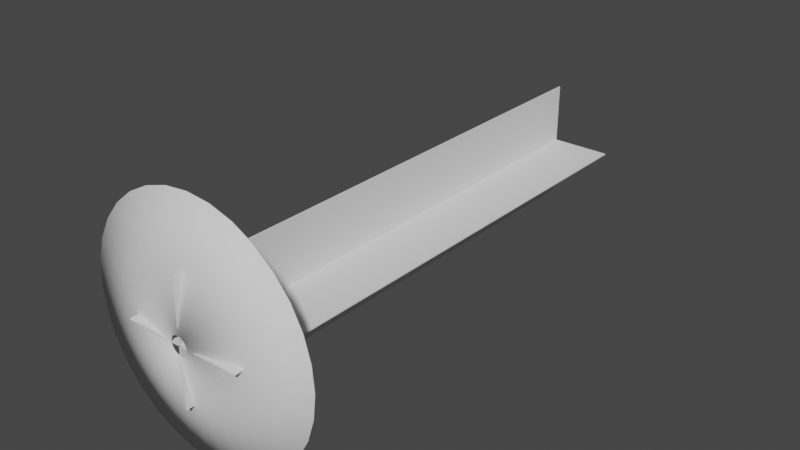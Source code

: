 # Source: Muzzle_final_.blend  (saved by Blender 3.6.11; exported with 4.5.12 LTS)
import bpy
from mathutils import Matrix  # noqa: F401  (used for matrix-valued properties, if any)

bpy.ops.wm.read_factory_settings(use_empty=True)
scene = bpy.context.scene
scene.name = 'Scene'

# ---- collections
col_collection = bpy.data.collections.new('Collection'); scene.collection.children.link(col_collection)

# ---- world
world_world = bpy.data.worlds.new('World'); scene.world = world_world
world_world.use_nodes = True; world_world.node_tree.nodes.clear()
_N = world_world.node_tree.nodes; _L = world_world.node_tree.links
n0 = _N.new('ShaderNodeOutputWorld'); n0.name = 'World Output'; n0.location = (300, 300)
n1 = _N.new('ShaderNodeBackground'); n1.name = 'Background'; n1.location = (10, 300)
n1.inputs[0].default_value = (0.05088, 0.05088, 0.05088, 1.0)
_L.new(n1.outputs[0], n0.inputs[0])
n0.is_active_output = True
world_world.color = (0.05088, 0.05088, 0.05088)
world_world.use_sun_shadow = False
world_world.sun_shadow_jitter_overblur = 0.0

# ---- meshes
me_circle = bpy.data.meshes.new('Circle')
me_circle.from_pydata([(-0.00734, 1.005, 0.1783), (-0.2024, 0.9857, 0.1783), (-0.39, 0.9288, 0.1783), (-0.5629, 0.8364, 0.1783), (-0.7144, 0.712, 0.1783), (-0.8388, 0.5605, 0.1783), (-0.9312, 0.3876, 0.1783), (-0.9881, 0.2, 0.1783), (-1.007, 0.004904, 0.1783), (-0.9881, -0.1902, 0.1783), (-0.9312, -0.3778, 0.1783), (-0.8388, -0.5507, 0.1783), (-0.7144, -0.7022, 0.1783), (-0.5629, -0.8266, 0.1783), (-0.39, -0.919, 0.1783), (-0.2024, -0.9759, 0.1783), (-0.00734, -0.9951, 0.1783), (0.1878, -0.9759, 0.1783), (0.3753, -0.919, 0.1783), (0.5482, -0.8266, 0.1783), (0.6998, -0.7022, 0.1783), (0.8241, -0.5507, 0.1783), (0.9165, -0.3778, 0.1783), (0.9734, -0.1902, 0.1783), (0.9927, 0.004904, 0.1783), (0.9734, 0.2, 0.1783), (0.9165, 0.3876, 0.1783), (0.8241, 0.5605, 0.1783), (0.6998, 0.712, 0.1783), (0.5482, 0.8364, 0.1783), (0.3753, 0.9288, 0.1783), (0.1878, 0.9857, 0.1783), (-1.121e-08, 0.07378, 0.0), (-0.01439, 0.07236, 0.0), (-0.02823, 0.06816, 0.0), (-0.04099, 0.06134, 0.0), (-0.05217, 0.05217, 0.0), (-0.06134, 0.04099, 0.0), (-0.06816, 0.02823, 0.0), (-0.07236, 0.01439, 0.0), (-0.07378, 1.38e-08, 0.0), (-0.07236, -0.01439, 0.0), (-0.06816, -0.02823, 0.0), (-0.06134, -0.04099, 0.0), (-0.05217, -0.05217, 0.0), (-0.04099, -0.06134, 0.0), (-0.02823, -0.06816, 0.0), (-0.01439, -0.07236, 0.0), (-1.121e-08, -0.07378, 0.0), (0.01439, -0.07236, 0.0), (0.02823, -0.06816, 0.0), (0.04099, -0.06134, 0.0), (0.05217, -0.05217, 0.0), (0.06134, -0.04099, 0.0), (0.06816, -0.02823, 0.0), (0.07236, -0.01439, 0.0), (0.07378, 1.38e-08, 0.0), (0.07236, 0.01439, 0.0), (0.06816, 0.02823, 0.0), (0.06134, 0.04099, 0.0), (0.05217, 0.05217, 0.0), (0.04099, 0.06134, 0.0), (0.02823, 0.06816, 0.0), (0.01439, 0.07236, 0.0), (-0.002557, 0.5469, 0.08558), (-0.105, 0.5368, 0.08558), (0.4339, 0.3136, 0.08558), (0.3686, 0.3932, 0.08558), (-0.2035, -0.463, 0.08558), (-0.105, -0.4929, 0.08558), (-0.2035, 0.507, 0.08558), (0.2891, 0.4585, 0.08558), (-0.002557, -0.503, 0.08558), (-0.2942, 0.4585, 0.08558), (0.1983, 0.507, 0.08558), (0.09986, -0.4929, 0.08558), (-0.3738, 0.3932, 0.08558), (0.09986, 0.5368, 0.08558), (0.1983, -0.463, 0.08558), (-0.439, 0.3136, 0.08558), (0.2891, -0.4145, 0.08558), (-0.4876, 0.2229, 0.08558), (0.3686, -0.3492, 0.08558), (-0.5174, 0.1244, 0.08558), (0.4339, -0.2697, 0.08558), (-0.5275, 0.02198, 0.08558), (0.4824, -0.1789, 0.08558), (-0.5174, -0.08044, 0.08558), (0.5123, -0.08044, 0.08558), (-0.4876, -0.1789, 0.08558), (0.5224, 0.02198, 0.08558), (-0.439, -0.2697, 0.08558), (0.5123, 0.1244, 0.08558), (-0.3738, -0.3492, 0.08558), (0.4824, 0.2229, 0.08558), (-0.2942, -0.4145, 0.08558), (-0.007341, 1.007, 0.1685), (-0.2028, 0.9876, 0.1685), (-0.3908, 0.9306, 0.1685), (-0.564, 0.838, 0.1685), (-0.7158, 0.7134, 0.1685), (-0.8404, 0.5615, 0.1685), (-0.933, 0.3883, 0.1685), (-0.99, 0.2004, 0.1685), (-1.009, 0.0049, 0.1685), (-0.99, -0.1906, 0.1685), (-0.9329, -0.3785, 0.1685), (-0.8404, -0.5517, 0.1685), (-0.7158, -0.7035, 0.1685), (-0.5639, -0.8281, 0.1685), (-0.3907, -0.9207, 0.1685), (-0.2028, -0.9777, 0.1685), (-0.007341, -0.9969, 0.1685), (0.1881, -0.9777, 0.1685), (0.3761, -0.9207, 0.1685), (0.5493, -0.8281, 0.1685), (0.7011, -0.7035, 0.1685), (0.8257, -0.5517, 0.1685), (0.9183, -0.3785, 0.1685), (0.9753, -0.1906, 0.1685), (0.9946, 0.0049, 0.1685), (0.9754, 0.2004, 0.1685), (0.9184, 0.3883, 0.1685), (0.8258, 0.5616, 0.1685), (0.7012, 0.7134, 0.1685), (0.5493, 0.838, 0.1685), (0.3761, 0.9306, 0.1685), (0.1881, 0.9876, 0.1685), (6.381e-07, 0.07556, -0.00984), (-0.01474, 0.0741, -0.00984), (-0.02892, 0.06981, -0.00984), (-0.04198, 0.06283, -0.009839), (-0.05344, 0.05344, -0.009837), (-0.06285, 0.04199, -0.009835), (-0.06985, 0.02893, -0.009833), (-0.07416, 0.01475, -0.00983), (-0.07563, -6.034e-06, -0.009827), (-0.07419, -0.01476, -0.009823), (-0.0699, -0.02896, -0.00982), (-0.06292, -0.04205, -0.009817), (-0.05352, -0.05353, -0.009814), (-0.04206, -0.06295, -0.009811), (-0.02897, -0.06996, -0.009809), (-0.01477, -0.07427, -0.009808), (7.722e-07, -0.07573, -0.009807), (0.01477, -0.07428, -0.009807), (0.02898, -0.06997, -0.009808), (0.04207, -0.06296, -0.009809), (0.05353, -0.05354, -0.009811), (0.06294, -0.04206, -0.009813), (0.06992, -0.02897, -0.009816), (0.07421, -0.01477, -0.009819), (0.07565, -6.167e-06, -0.009823), (0.07418, 0.01475, -0.009826), (0.06986, 0.02893, -0.009829), (0.06286, 0.042, -0.009832), (0.05345, 0.05344, -0.009835), (0.04199, 0.06284, -0.009837), (0.02892, 0.06981, -0.009839), (0.01474, 0.07411, -0.00984), (-0.002556, 0.5488, 0.07576), (-0.1053, 0.5387, 0.07576), (0.4355, 0.3147, 0.07577), (0.37, 0.3945, 0.07577), (-0.2042, -0.4648, 0.07576), (-0.1053, -0.4948, 0.07577), (-0.2042, 0.5087, 0.07576), (0.2901, 0.46, 0.07577), (-0.002557, -0.5049, 0.07577), (-0.2953, 0.46, 0.07576), (0.1991, 0.5087, 0.07576), (0.1002, -0.4948, 0.07577), (-0.3751, 0.3945, 0.07576), (0.1002, 0.5387, 0.07576), (0.1991, -0.4648, 0.07577), (-0.4406, 0.3147, 0.07576), (0.2902, -0.4161, 0.07577), (-0.4893, 0.2236, 0.07576), (0.37, -0.3506, 0.07577), (-0.5193, 0.1248, 0.07576), (0.4355, -0.2707, 0.07577), (-0.5294, 0.02198, 0.07576), (0.4842, -0.1796, 0.07577), (-0.5193, -0.0808, 0.07576), (0.5142, -0.08081, 0.07577), (-0.4893, -0.1796, 0.07576), (0.5243, 0.02198, 0.07577), (-0.4406, -0.2707, 0.07576), (0.5142, 0.1248, 0.07577), (-0.3751, -0.3506, 0.07576), (0.4842, 0.2236, 0.07577), (-0.2953, -0.4161, 0.07576)], [], [(65, 33, 32, 64), (67, 60, 59, 66), (69, 47, 46, 68), (70, 34, 33, 65), (71, 61, 60, 67), (72, 48, 47, 69), (73, 35, 34, 70), (74, 62, 61, 71), (75, 49, 48, 72), (76, 36, 35, 73), (77, 63, 62, 74), (78, 50, 49, 75), (79, 37, 36, 76), (64, 32, 63, 77), (80, 51, 50, 78), (81, 38, 37, 79), (82, 52, 51, 80), (83, 39, 38, 81), (84, 53, 52, 82), (85, 40, 39, 83), (86, 54, 53, 84), (87, 41, 40, 85), (88, 55, 54, 86), (89, 42, 41, 87), (90, 56, 55, 88), (91, 43, 42, 89), (92, 57, 56, 90), (93, 44, 43, 91), (94, 58, 57, 92), (95, 45, 44, 93), (66, 59, 58, 94), (68, 46, 45, 95), (14, 68, 95, 13), (27, 66, 94, 26), (13, 95, 93, 12), (26, 94, 92, 25), (12, 93, 91, 11), (25, 92, 90, 24), (11, 91, 89, 10), (24, 90, 88, 23), (10, 89, 87, 9), (23, 88, 86, 22), (9, 87, 85, 8), (22, 86, 84, 21), (8, 85, 83, 7), (21, 84, 82, 20), (7, 83, 81, 6), (20, 82, 80, 19), (6, 81, 79, 5), (19, 80, 78, 18), (0, 64, 77, 31), (5, 79, 76, 4), (18, 78, 75, 17), (31, 77, 74, 30), (4, 76, 73, 3), (17, 75, 72, 16), (30, 74, 71, 29), (3, 73, 70, 2), (16, 72, 69, 15), (29, 71, 67, 28), (2, 70, 65, 1), (15, 69, 68, 14), (28, 67, 66, 27), (1, 65, 64, 0), (161, 160, 128, 129), (163, 162, 155, 156), (165, 164, 142, 143), (166, 161, 129, 130), (167, 163, 156, 157), (168, 165, 143, 144), (169, 166, 130, 131), (170, 167, 157, 158), (171, 168, 144, 145), (172, 169, 131, 132), (173, 170, 158, 159), (174, 171, 145, 146), (175, 172, 132, 133), (160, 173, 159, 128), (176, 174, 146, 147), (177, 175, 133, 134), (178, 176, 147, 148), (179, 177, 134, 135), (180, 178, 148, 149), (181, 179, 135, 136), (182, 180, 149, 150), (183, 181, 136, 137), (184, 182, 150, 151), (185, 183, 137, 138), (186, 184, 151, 152), (187, 185, 138, 139), (188, 186, 152, 153), (189, 187, 139, 140), (190, 188, 153, 154), (191, 189, 140, 141), (162, 190, 154, 155), (164, 191, 141, 142), (110, 109, 191, 164), (123, 122, 190, 162), (109, 108, 189, 191), (122, 121, 188, 190), (108, 107, 187, 189), (121, 120, 186, 188), (107, 106, 185, 187), (120, 119, 184, 186), (106, 105, 183, 185), (119, 118, 182, 184), (105, 104, 181, 183), (118, 117, 180, 182), (104, 103, 179, 181), (117, 116, 178, 180), (103, 102, 177, 179), (116, 115, 176, 178), (102, 101, 175, 177), (115, 114, 174, 176), (96, 127, 173, 160), (101, 100, 172, 175), (114, 113, 171, 174), (127, 126, 170, 173), (100, 99, 169, 172), (113, 112, 168, 171), (126, 125, 167, 170), (99, 98, 166, 169), (112, 111, 165, 168), (125, 124, 163, 167), (98, 97, 161, 166), (111, 110, 164, 165), (124, 123, 162, 163), (97, 96, 160, 161), (1, 0, 96, 97), (2, 1, 97, 98), (3, 2, 98, 99), (4, 3, 99, 100), (5, 4, 100, 101), (6, 5, 101, 102), (7, 6, 102, 103), (8, 7, 103, 104), (9, 8, 104, 105), (10, 9, 105, 106), (11, 10, 106, 107), (12, 11, 107, 108), (13, 12, 108, 109), (14, 13, 109, 110), (15, 14, 110, 111), (16, 15, 111, 112), (17, 16, 112, 113), (18, 17, 113, 114), (19, 18, 114, 115), (20, 19, 115, 116), (21, 20, 116, 117), (22, 21, 117, 118), (23, 22, 118, 119), (24, 23, 119, 120), (25, 24, 120, 121), (26, 25, 121, 122), (27, 26, 122, 123), (28, 27, 123, 124), (29, 28, 124, 125), (30, 29, 125, 126), (31, 30, 126, 127), (0, 31, 127, 96), (32, 33, 129, 128), (33, 34, 130, 129), (34, 35, 131, 130), (35, 36, 132, 131), (36, 37, 133, 132), (37, 38, 134, 133), (38, 39, 135, 134), (39, 40, 136, 135), (40, 41, 137, 136), (41, 42, 138, 137), (42, 43, 139, 138), (43, 44, 140, 139), (44, 45, 141, 140), (45, 46, 142, 141), (46, 47, 143, 142), (47, 48, 144, 143), (48, 49, 145, 144), (49, 50, 146, 145), (50, 51, 147, 146), (51, 52, 148, 147), (52, 53, 149, 148), (53, 54, 150, 149), (54, 55, 151, 150), (55, 56, 152, 151), (56, 57, 153, 152), (57, 58, 154, 153), (58, 59, 155, 154), (59, 60, 156, 155), (60, 61, 157, 156), (61, 62, 158, 157), (62, 63, 159, 158), (63, 32, 128, 159)])
me_circle.polygons.foreach_set('use_smooth', [True] * 192)
_uv = me_circle.uv_layers.new(name='UVMap')
_uv.uv.foreach_set('vector', [0.4043, 0.4883, 0.4018, 0.004337, 0.4327, 0.004177, 0.4352, 0.4882, 0.5588, 0.4875, 0.5563, 0.003538, 0.5872, 0.003379, 0.5897, 0.4874, 0.9606, 0.4855, 0.9581, 0.001462, 0.989, 0.001302, 0.9915, 0.4853, 0.3734, 0.4885, 0.3709, 0.004497, 0.4018, 0.004337, 0.4043, 0.4883, 0.5279, 0.4877, 0.5254, 0.003698, 0.5563, 0.003538, 0.5588, 0.4875, 0.9297, 0.4856, 0.9272, 0.001622, 0.9581, 0.001462, 0.9606, 0.4855, 0.3425, 0.4887, 0.34, 0.004657, 0.3709, 0.004497, 0.3734, 0.4885, 0.497, 0.4879, 0.4945, 0.003858, 0.5254, 0.003698, 0.5279, 0.4877, 0.8988, 0.4858, 0.8963, 0.001781, 0.9272, 0.001622, 0.9297, 0.4856, 0.3116, 0.4888, 0.3091, 0.004816, 0.34, 0.004657, 0.3425, 0.4887, 0.4661, 0.488, 0.4636, 0.004018, 0.4945, 0.003858, 0.497, 0.4879, 0.8679, 0.4859, 0.8654, 0.001941, 0.8963, 0.001781, 0.8988, 0.4858, 0.2807, 0.489, 0.2782, 0.004976, 0.3091, 0.004816, 0.3116, 0.4888, 0.4352, 0.4882, 0.4327, 0.004177, 0.4636, 0.004018, 0.4661, 0.488, 0.837, 0.4861, 0.8345, 0.002101, 0.8654, 0.001941, 0.8679, 0.4859, 0.2498, 0.4891, 0.2472, 0.005136, 0.2782, 0.004976, 0.2807, 0.489, 0.8061, 0.4863, 0.8035, 0.002261, 0.8345, 0.002101, 0.837, 0.4861, 0.2189, 0.4893, 0.2163, 0.005295, 0.2472, 0.005136, 0.2498, 0.4891, 0.7752, 0.4864, 0.7726, 0.00242, 0.8035, 0.002261, 0.8061, 0.4863, 0.188, 0.4895, 0.1854, 0.005455, 0.2163, 0.005295, 0.2189, 0.4893, 0.7443, 0.4866, 0.7417, 0.00258, 0.7726, 0.00242, 0.7752, 0.4864, 0.1571, 0.4896, 0.1545, 0.005615, 0.1854, 0.005455, 0.188, 0.4895, 0.7134, 0.4867, 0.7108, 0.00274, 0.7417, 0.00258, 0.7443, 0.4866, 0.1262, 0.4898, 0.1236, 0.005775, 0.1545, 0.005615, 0.1571, 0.4896, 0.6825, 0.4869, 0.6799, 0.002899, 0.7108, 0.00274, 0.7134, 0.4867, 0.09525, 0.4899, 0.09272, 0.005934, 0.1236, 0.005775, 0.1262, 0.4898, 0.6516, 0.4871, 0.649, 0.003059, 0.6799, 0.002899, 0.6825, 0.4869, 0.06435, 0.4901, 0.06181, 0.006094, 0.09272, 0.005934, 0.09525, 0.4899, 0.6207, 0.4872, 0.6181, 0.003219, 0.649, 0.003059, 0.6516, 0.4871, 0.03344, 0.4903, 0.03091, 0.006254, 0.06181, 0.006094, 0.06435, 0.4901, 0.5897, 0.4874, 0.5872, 0.003379, 0.6181, 0.003219, 0.6207, 0.4872, 0.002535, 0.4904, -5.96e-08, 0.006414, 0.03091, 0.006254, 0.03344, 0.4903, 0.005204, 1.0, 0.002535, 0.4904, 0.03344, 0.4903, 0.03611, 0.9998, 0.5924, 0.997, 0.5897, 0.4874, 0.6207, 0.4872, 0.6233, 0.9968, 0.03611, 0.9998, 0.03344, 0.4903, 0.06435, 0.4901, 0.06702, 0.9997, 0.6233, 0.9968, 0.6207, 0.4872, 0.6516, 0.4871, 0.6542, 0.9966, 0.06702, 0.9997, 0.06435, 0.4901, 0.09525, 0.4899, 0.09792, 0.9995, 0.6542, 0.9966, 0.6516, 0.4871, 0.6825, 0.4869, 0.6851, 0.9965, 0.09792, 0.9995, 0.09525, 0.4899, 0.1262, 0.4898, 0.1288, 0.9994, 0.6851, 0.9965, 0.6825, 0.4869, 0.7134, 0.4867, 0.716, 0.9963, 0.1288, 0.9994, 0.1262, 0.4898, 0.1571, 0.4896, 0.1597, 0.9992, 0.716, 0.9963, 0.7134, 0.4867, 0.7443, 0.4866, 0.7469, 0.9962, 0.1597, 0.9992, 0.1571, 0.4896, 0.188, 0.4895, 0.1906, 0.999, 0.7469, 0.9962, 0.7443, 0.4866, 0.7752, 0.4864, 0.7778, 0.996, 0.1906, 0.999, 0.188, 0.4895, 0.2189, 0.4893, 0.2215, 0.9989, 0.7778, 0.996, 0.7752, 0.4864, 0.8061, 0.4863, 0.8088, 0.9958, 0.2215, 0.9989, 0.2189, 0.4893, 0.2498, 0.4891, 0.2524, 0.9987, 0.8088, 0.9958, 0.8061, 0.4863, 0.837, 0.4861, 0.8397, 0.9957, 0.2524, 0.9987, 0.2498, 0.4891, 0.2807, 0.489, 0.2834, 0.9986, 0.8397, 0.9957, 0.837, 0.4861, 0.8679, 0.4859, 0.8706, 0.9955, 0.4379, 0.9978, 0.4352, 0.4882, 0.4661, 0.488, 0.4688, 0.9976, 0.2834, 0.9986, 0.2807, 0.489, 0.3116, 0.4888, 0.3143, 0.9984, 0.8706, 0.9955, 0.8679, 0.4859, 0.8988, 0.4858, 0.9015, 0.9954, 0.4688, 0.9976, 0.4661, 0.488, 0.497, 0.4879, 0.4997, 0.9974, 0.3143, 0.9984, 0.3116, 0.4888, 0.3425, 0.4887, 0.3452, 0.9982, 0.9015, 0.9954, 0.8988, 0.4858, 0.9297, 0.4856, 0.9324, 0.9952, 0.4997, 0.9974, 0.497, 0.4879, 0.5279, 0.4877, 0.5306, 0.9973, 0.3452, 0.9982, 0.3425, 0.4887, 0.3734, 0.4885, 0.3761, 0.9981, 0.9324, 0.9952, 0.9297, 0.4856, 0.9606, 0.4855, 0.9633, 0.995, 0.5306, 0.9973, 0.5279, 0.4877, 0.5588, 0.4875, 0.5615, 0.9971, 0.3761, 0.9981, 0.3734, 0.4885, 0.4043, 0.4883, 0.407, 0.9979, 0.9633, 0.995, 0.9606, 0.4855, 0.9915, 0.4853, 0.9942, 0.9949, 0.5615, 0.9971, 0.5588, 0.4875, 0.5897, 0.4874, 0.5924, 0.997, 0.407, 0.9979, 0.4043, 0.4883, 0.4352, 0.4882, 0.4379, 0.9978, 0.4043, 0.4883, 0.4352, 0.4882, 0.4327, 0.004177, 0.4018, 0.004337, 0.5588, 0.4875, 0.5897, 0.4874, 0.5872, 0.003379, 0.5563, 0.003538, 0.9606, 0.4855, 0.9915, 0.4853, 0.989, 0.001302, 0.9581, 0.001462, 0.3734, 0.4885, 0.4043, 0.4883, 0.4018, 0.004337, 0.3709, 0.004497, 0.5279, 0.4877, 0.5588, 0.4875, 0.5563, 0.003538, 0.5254, 0.003698, 0.9297, 0.4856, 0.9606, 0.4855, 0.9581, 0.001462, 0.9272, 0.001622, 0.3425, 0.4887, 0.3734, 0.4885, 0.3709, 0.004497, 0.34, 0.004657, 0.497, 0.4879, 0.5279, 0.4877, 0.5254, 0.003698, 0.4945, 0.003858, 0.8988, 0.4858, 0.9297, 0.4856, 0.9272, 0.001622, 0.8963, 0.001781, 0.3116, 0.4888, 0.3425, 0.4887, 0.34, 0.004657, 0.3091, 0.004816, 0.4661, 0.488, 0.497, 0.4879, 0.4945, 0.003858, 0.4636, 0.004018, 0.8679, 0.4859, 0.8988, 0.4858, 0.8963, 0.001781, 0.8654, 0.001941, 0.2807, 0.489, 0.3116, 0.4888, 0.3091, 0.004816, 0.2782, 0.004976, 0.4352, 0.4882, 0.4661, 0.488, 0.4636, 0.004018, 0.4327, 0.004177, 0.837, 0.4861, 0.8679, 0.4859, 0.8654, 0.001941, 0.8345, 0.002101, 0.2498, 0.4891, 0.2807, 0.489, 0.2782, 0.004976, 0.2472, 0.005136, 0.8061, 0.4863, 0.837, 0.4861, 0.8345, 0.002101, 0.8035, 0.002261, 0.2189, 0.4893, 0.2498, 0.4891, 0.2472, 0.005136, 0.2163, 0.005295, 0.7752, 0.4864, 0.8061, 0.4863, 0.8035, 0.002261, 0.7726, 0.00242, 0.188, 0.4895, 0.2189, 0.4893, 0.2163, 0.005295, 0.1854, 0.005455, 0.7443, 0.4866, 0.7752, 0.4864, 0.7726, 0.00242, 0.7417, 0.00258, 0.1571, 0.4896, 0.188, 0.4895, 0.1854, 0.005455, 0.1545, 0.005615, 0.7134, 0.4867, 0.7443, 0.4866, 0.7417, 0.00258, 0.7108, 0.00274, 0.1262, 0.4898, 0.1571, 0.4896, 0.1545, 0.005615, 0.1236, 0.005775, 0.6825, 0.4869, 0.7134, 0.4867, 0.7108, 0.00274, 0.6799, 0.002899, 0.09525, 0.4899, 0.1262, 0.4898, 0.1236, 0.005775, 0.09272, 0.005934, 0.6516, 0.4871, 0.6825, 0.4869, 0.6799, 0.002899, 0.649, 0.003059, 0.06435, 0.4901, 0.09525, 0.4899, 0.09272, 0.005934, 0.06181, 0.006094, 0.6207, 0.4872, 0.6516, 0.4871, 0.649, 0.003059, 0.6181, 0.003219, 0.03344, 0.4903, 0.06435, 0.4901, 0.06181, 0.006094, 0.03091, 0.006254, 0.5897, 0.4874, 0.6207, 0.4872, 0.6181, 0.003219, 0.5872, 0.003379, 0.002535, 0.4904, 0.03344, 0.4903, 0.03091, 0.006254, -5.96e-08, 0.006414, 0.005204, 1.0, 0.03611, 0.9998, 0.03344, 0.4903, 0.002535, 0.4904, 0.5924, 0.997, 0.6233, 0.9968, 0.6207, 0.4872, 0.5897, 0.4874, 0.03611, 0.9998, 0.06702, 0.9997, 0.06435, 0.4901, 0.03344, 0.4903, 0.6233, 0.9968, 0.6542, 0.9966, 0.6516, 0.4871, 0.6207, 0.4872, 0.06702, 0.9997, 0.09792, 0.9995, 0.09525, 0.4899, 0.06435, 0.4901, 0.6542, 0.9966, 0.6851, 0.9965, 0.6825, 0.4869, 0.6516, 0.4871, 0.09792, 0.9995, 0.1288, 0.9994, 0.1262, 0.4898, 0.09525, 0.4899, 0.6851, 0.9965, 0.716, 0.9963, 0.7134, 0.4867, 0.6825, 0.4869, 0.1288, 0.9994, 0.1597, 0.9992, 0.1571, 0.4896, 0.1262, 0.4898, 0.716, 0.9963, 0.7469, 0.9962, 0.7443, 0.4866, 0.7134, 0.4867, 0.1597, 0.9992, 0.1906, 0.999, 0.188, 0.4895, 0.1571, 0.4896, 0.7469, 0.9962, 0.7778, 0.996, 0.7752, 0.4864, 0.7443, 0.4866, 0.1906, 0.999, 0.2215, 0.9989, 0.2189, 0.4893, 0.188, 0.4895, 0.7778, 0.996, 0.8088, 0.9958, 0.8061, 0.4863, 0.7752, 0.4864, 0.2215, 0.9989, 0.2524, 0.9987, 0.2498, 0.4891, 0.2189, 0.4893, 0.8088, 0.9958, 0.8397, 0.9957, 0.837, 0.4861, 0.8061, 0.4863, 0.2524, 0.9987, 0.2834, 0.9986, 0.2807, 0.489, 0.2498, 0.4891, 0.8397, 0.9957, 0.8706, 0.9955, 0.8679, 0.4859, 0.837, 0.4861, 0.4379, 0.9978, 0.4688, 0.9976, 0.4661, 0.488, 0.4352, 0.4882, 0.2834, 0.9986, 0.3143, 0.9984, 0.3116, 0.4888, 0.2807, 0.489, 0.8706, 0.9955, 0.9015, 0.9954, 0.8988, 0.4858, 0.8679, 0.4859, 0.4688, 0.9976, 0.4997, 0.9974, 0.497, 0.4879, 0.4661, 0.488, 0.3143, 0.9984, 0.3452, 0.9982, 0.3425, 0.4887, 0.3116, 0.4888, 0.9015, 0.9954, 0.9324, 0.9952, 0.9297, 0.4856, 0.8988, 0.4858, 0.4997, 0.9974, 0.5306, 0.9973, 0.5279, 0.4877, 0.497, 0.4879, 0.3452, 0.9982, 0.3761, 0.9981, 0.3734, 0.4885, 0.3425, 0.4887, 0.9324, 0.9952, 0.9633, 0.995, 0.9606, 0.4855, 0.9297, 0.4856, 0.5306, 0.9973, 0.5615, 0.9971, 0.5588, 0.4875, 0.5279, 0.4877, 0.3761, 0.9981, 0.407, 0.9979, 0.4043, 0.4883, 0.3734, 0.4885, 0.9633, 0.995, 0.9942, 0.9949, 0.9915, 0.4853, 0.9606, 0.4855, 0.5615, 0.9971, 0.5924, 0.997, 0.5897, 0.4874, 0.5588, 0.4875, 0.407, 0.9979, 0.4379, 0.9978, 0.4352, 0.4882, 0.4043, 0.4883, 0.407, 0.9979, 0.4379, 0.9978, 0.4379, 0.9978, 0.407, 0.9979, 0.3761, 0.9981, 0.407, 0.9979, 0.407, 0.9979, 0.3761, 0.9981, 0.3452, 0.9982, 0.3761, 0.9981, 0.3761, 0.9981, 0.3452, 0.9982, 0.3143, 0.9984, 0.3452, 0.9982, 0.3452, 0.9982, 0.3143, 0.9984, 0.2834, 0.9986, 0.3143, 0.9984, 0.3143, 0.9984, 0.2834, 0.9986, 0.2524, 0.9987, 0.2834, 0.9986, 0.2834, 0.9986, 0.2524, 0.9987, 0.2215, 0.9989, 0.2524, 0.9987, 0.2524, 0.9987, 0.2215, 0.9989, 0.1906, 0.999, 0.2215, 0.9989, 0.2215, 0.9989, 0.1906, 0.999, 0.1597, 0.9992, 0.1906, 0.999, 0.1906, 0.999, 0.1597, 0.9992, 0.1288, 0.9994, 0.1597, 0.9992, 0.1597, 0.9992, 0.1288, 0.9994, 0.09792, 0.9995, 0.1288, 0.9994, 0.1288, 0.9994, 0.09792, 0.9995, 0.06702, 0.9997, 0.09792, 0.9995, 0.09792, 0.9995, 0.06702, 0.9997, 0.03611, 0.9998, 0.06702, 0.9997, 0.06702, 0.9997, 0.03611, 0.9998, 0.005204, 1.0, 0.03611, 0.9998, 0.03611, 0.9998, 0.005204, 1.0, 0.9633, 0.995, 0.9942, 0.9949, 0.9942, 0.9949, 0.9633, 0.995, 0.9324, 0.9952, 0.9633, 0.995, 0.9633, 0.995, 0.9324, 0.9952, 0.9015, 0.9954, 0.9324, 0.9952, 0.9324, 0.9952, 0.9015, 0.9954, 0.8706, 0.9955, 0.9015, 0.9954, 0.9015, 0.9954, 0.8706, 0.9955, 0.8397, 0.9957, 0.8706, 0.9955, 0.8706, 0.9955, 0.8397, 0.9957, 0.8088, 0.9958, 0.8397, 0.9957, 0.8397, 0.9957, 0.8088, 0.9958, 0.7778, 0.996, 0.8088, 0.9958, 0.8088, 0.9958, 0.7778, 0.996, 0.7469, 0.9962, 0.7778, 0.996, 0.7778, 0.996, 0.7469, 0.9962, 0.716, 0.9963, 0.7469, 0.9962, 0.7469, 0.9962, 0.716, 0.9963, 0.6851, 0.9965, 0.716, 0.9963, 0.716, 0.9963, 0.6851, 0.9965, 0.6542, 0.9966, 0.6851, 0.9965, 0.6851, 0.9965, 0.6542, 0.9966, 0.6233, 0.9968, 0.6542, 0.9966, 0.6542, 0.9966, 0.6233, 0.9968, 0.5924, 0.997, 0.6233, 0.9968, 0.6233, 0.9968, 0.5924, 0.997, 0.5615, 0.9971, 0.5924, 0.997, 0.5924, 0.997, 0.5615, 0.9971, 0.5306, 0.9973, 0.5615, 0.9971, 0.5615, 0.9971, 0.5306, 0.9973, 0.4997, 0.9974, 0.5306, 0.9973, 0.5306, 0.9973, 0.4997, 0.9974, 0.4688, 0.9976, 0.4997, 0.9974, 0.4997, 0.9974, 0.4688, 0.9976, 0.4379, 0.9978, 0.4688, 0.9976, 0.4688, 0.9976, 0.4379, 0.9978, 0.4327, 0.004177, 0.4018, 0.004337, 0.4018, 0.004337, 0.4327, 0.004177, 0.4018, 0.004337, 0.3709, 0.004497, 0.3709, 0.004497, 0.4018, 0.004337, 0.3709, 0.004497, 0.34, 0.004657, 0.34, 0.004657, 0.3709, 0.004497, 0.34, 0.004657, 0.3091, 0.004816, 0.3091, 0.004816, 0.34, 0.004657, 0.3091, 0.004816, 0.2782, 0.004976, 0.2782, 0.004976, 0.3091, 0.004816, 0.2782, 0.004976, 0.2472, 0.005136, 0.2472, 0.005136, 0.2782, 0.004976, 0.2472, 0.005136, 0.2163, 0.005295, 0.2163, 0.005295, 0.2472, 0.005136, 0.2163, 0.005295, 0.1854, 0.005455, 0.1854, 0.005455, 0.2163, 0.005295, 0.1854, 0.005455, 0.1545, 0.005615, 0.1545, 0.005615, 0.1854, 0.005455, 0.1545, 0.005615, 0.1236, 0.005775, 0.1236, 0.005775, 0.1545, 0.005615, 0.1236, 0.005775, 0.09272, 0.005934, 0.09272, 0.005934, 0.1236, 0.005775, 0.09272, 0.005934, 0.06181, 0.006094, 0.06181, 0.006094, 0.09272, 0.005934, 0.06181, 0.006094, 0.03091, 0.006254, 0.03091, 0.006254, 0.06181, 0.006094, 0.03091, 0.006254, -5.96e-08, 0.006414, -5.96e-08, 0.006414, 0.03091, 0.006254, 0.989, 0.001302, 0.9581, 0.001462, 0.9581, 0.001462, 0.989, 0.001302, 0.9581, 0.001462, 0.9272, 0.001622, 0.9272, 0.001622, 0.9581, 0.001462, 0.9272, 0.001622, 0.8963, 0.001781, 0.8963, 0.001781, 0.9272, 0.001622, 0.8963, 0.001781, 0.8654, 0.001941, 0.8654, 0.001941, 0.8963, 0.001781, 0.8654, 0.001941, 0.8345, 0.002101, 0.8345, 0.002101, 0.8654, 0.001941, 0.8345, 0.002101, 0.8035, 0.002261, 0.8035, 0.002261, 0.8345, 0.002101, 0.8035, 0.002261, 0.7726, 0.00242, 0.7726, 0.00242, 0.8035, 0.002261, 0.7726, 0.00242, 0.7417, 0.00258, 0.7417, 0.00258, 0.7726, 0.00242, 0.7417, 0.00258, 0.7108, 0.00274, 0.7108, 0.00274, 0.7417, 0.00258, 0.7108, 0.00274, 0.6799, 0.002899, 0.6799, 0.002899, 0.7108, 0.00274, 0.6799, 0.002899, 0.649, 0.003059, 0.649, 0.003059, 0.6799, 0.002899, 0.649, 0.003059, 0.6181, 0.003219, 0.6181, 0.003219, 0.649, 0.003059, 0.6181, 0.003219, 0.5872, 0.003379, 0.5872, 0.003379, 0.6181, 0.003219, 0.5872, 0.003379, 0.5563, 0.003538, 0.5563, 0.003538, 0.5872, 0.003379, 0.5563, 0.003538, 0.5254, 0.003698, 0.5254, 0.003698, 0.5563, 0.003538, 0.5254, 0.003698, 0.4945, 0.003858, 0.4945, 0.003858, 0.5254, 0.003698, 0.4945, 0.003858, 0.4636, 0.004018, 0.4636, 0.004018, 0.4945, 0.003858, 0.4636, 0.004018, 0.4327, 0.004177, 0.4327, 0.004177, 0.4636, 0.004018])
me_circle.update()
me_plane_001 = bpy.data.meshes.new('Plane.001')
me_plane_001.from_pydata([(-1.0, 0.0, 0.0), (1.0, 0.0, 0.0), (-1.0, 2.0, 0.0), (1.0, 2.0, 0.0), (-1.0, 0.0, -0.01), (1.0, 0.0, -0.01), (-1.0, 2.0, -0.01), (1.0, 2.0, -0.01), (4.371e-08, 0.0, 0.4947), (-4.371e-08, 0.0, -0.4947), (4.371e-08, 2.0, 0.4947), (-4.371e-08, 2.0, -0.4947), (-0.02022, 0.0, 0.4947), (-0.02022, 0.0, -0.4947), (-0.02022, 2.0, 0.4947), (-0.02022, 2.0, -0.4947)], [], [(0, 1, 3, 2), (4, 6, 7, 5), (0, 2, 6, 4), (1, 0, 4, 5), (3, 1, 5, 7), (2, 3, 7, 6), (8, 9, 11, 10), (12, 14, 15, 13), (8, 10, 14, 12), (9, 8, 12, 13), (11, 9, 13, 15), (10, 11, 15, 14)])
_uv = me_plane_001.uv_layers.new(name='UVMap')
_uv.uv.foreach_set('vector', [-0.0004985, 0.000499, 0.9995, -0.0004985, 1.0, 0.9995, 0.000499, 1.0, -0.0004985, 0.000499, 0.000499, 1.0, 1.0, 0.9995, 0.9995, -0.0004985, -0.0004985, 0.000499, 0.000499, 1.0, 0.000499, 1.0, -0.0004985, 0.000499, 0.9995, -0.0004985, -0.0004985, 0.000499, -0.0004985, 0.000499, 0.9995, -0.0004985, 1.0, 0.9995, 0.9995, -0.0004985, 0.9995, -0.0004985, 1.0, 0.9995, 0.000499, 1.0, 1.0, 0.9995, 1.0, 0.9995, 0.000499, 1.0, -0.0004985, 0.000499, 0.9995, -0.0004985, 1.0, 0.9995, 0.000499, 1.0, -0.0004985, 0.000499, 0.000499, 1.0, 1.0, 0.9995, 0.9995, -0.0004985, -0.0004985, 0.000499, 0.000499, 1.0, 0.000499, 1.0, -0.0004985, 0.000499, 0.9995, -0.0004985, -0.0004985, 0.000499, -0.0004985, 0.000499, 0.9995, -0.0004985, 1.0, 0.9995, 0.9995, -0.0004985, 0.9995, -0.0004985, 1.0, 0.9995, 0.000499, 1.0, 1.0, 0.9995, 1.0, 0.9995, 0.000499, 1.0])
me_plane_001.update()

# ---- objects
ob_muzzlecone = bpy.data.objects.new('muzzlecone', me_circle)
ob_plane_001 = bpy.data.objects.new('Plane.001', me_plane_001)

# ---- transforms, parenting, visibility, modifiers, constraints
ob_muzzlecone.location = (0.0, 0.0, 0.0)
ob_muzzlecone.rotation_euler = (-1.571, -0.0, 0.0)
ob_plane_001.location = (0.0, 0.0, 0.0)
ob_plane_001.scale = (0.4947, 2.15, 1.0)

# ---- collection membership
col_collection.objects.link(ob_muzzlecone)
col_collection.objects.link(ob_plane_001)

# ---- scene / render settings (as saved in the file)
scene.frame_start = 1; scene.frame_end = 250; scene.frame_set(1)
scene.render.engine = 'BLENDER_EEVEE_NEXT'
scene.cycles.sampling_pattern = 'TABULATED_SOBOL'
scene.view_settings.view_transform = 'Filmic'
bpy.context.view_layer.update()

# ---- added for rendering (the .blend has no active camera and no usable light): camera, sun
cam_auto = bpy.data.cameras.new('AutoCamera')
cam_auto.lens = 50.0
cam_auto.sensor_width = 36.0
cam_auto.clip_end = 1000.0
ob_auto_camera = bpy.data.objects.new('AutoCamera', cam_auto)
scene.collection.objects.link(ob_auto_camera)
ob_auto_camera.location = (4.76444, -3.58141, 3.81244)
ob_auto_camera.rotation_euler = (1.09748, -7.21219e-08, 0.694738)
scene.camera = ob_auto_camera
light_auto_sun = bpy.data.lights.new('AutoSun', 'SUN')
light_auto_sun.energy = 3.0
light_auto_sun.angle = 0.0523599
ob_auto_sun = bpy.data.objects.new('AutoSun', light_auto_sun)
scene.collection.objects.link(ob_auto_sun)
ob_auto_sun.rotation_euler = (0.872665, 0.174533, 0.523599)
bpy.context.view_layer.update()

